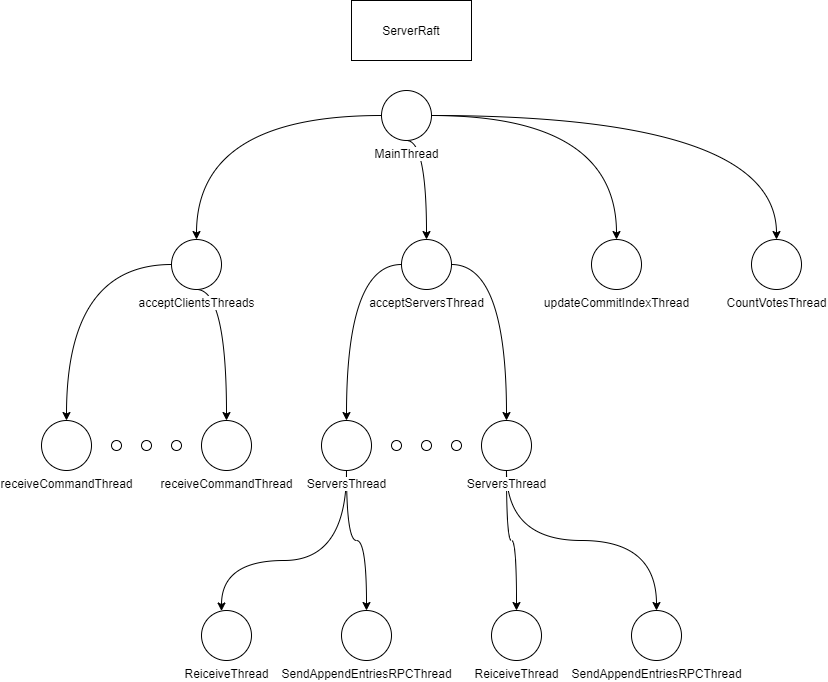

The diagram above was exported from draw.io. Its source (the exported page's mxGraphModel, read from the mxfile embedded in the PNG):
<mxGraphModel dx="1803" dy="1280" grid="1" gridSize="10" guides="1" tooltips="1" connect="1" arrows="1" fold="1" page="1" pageScale="1" pageWidth="827" pageHeight="1169" math="0" shadow="0">
  <root>
    <mxCell id="0" />
    <mxCell id="1" parent="0" />
    <mxCell id="qjaO--zdCA4GsC5iHx4p-15" style="edgeStyle=orthogonalEdgeStyle;curved=1;orthogonalLoop=1;jettySize=auto;html=1;" edge="1" parent="1" source="qjaO--zdCA4GsC5iHx4p-6" target="qjaO--zdCA4GsC5iHx4p-14">
      <mxGeometry relative="1" as="geometry">
        <mxPoint x="425" y="520" as="sourcePoint" />
        <mxPoint x="375" y="660" as="targetPoint" />
        <Array as="points">
          <mxPoint x="415" y="580" />
          <mxPoint x="435" y="580" />
        </Array>
      </mxGeometry>
    </mxCell>
    <mxCell id="B5M95EREykMLs_v9i2ri-40" value="ServerRaft" style="rounded=0;whiteSpace=wrap;html=1;" parent="1" vertex="1">
      <mxGeometry x="420" y="40" width="120" height="60" as="geometry" />
    </mxCell>
    <mxCell id="B5M95EREykMLs_v9i2ri-52" style="edgeStyle=orthogonalEdgeStyle;curved=1;orthogonalLoop=1;jettySize=auto;html=1;" parent="1" edge="1">
      <mxGeometry relative="1" as="geometry">
        <mxPoint x="450" y="155" as="sourcePoint" />
        <mxPoint x="265" y="279" as="targetPoint" />
      </mxGeometry>
    </mxCell>
    <mxCell id="B5M95EREykMLs_v9i2ri-53" style="edgeStyle=orthogonalEdgeStyle;curved=1;orthogonalLoop=1;jettySize=auto;html=1;entryX=0.5;entryY=0;entryDx=0;entryDy=0;" parent="1" edge="1">
      <mxGeometry relative="1" as="geometry">
        <mxPoint x="475" y="180" as="sourcePoint" />
        <mxPoint x="495" y="279" as="targetPoint" />
      </mxGeometry>
    </mxCell>
    <mxCell id="B5M95EREykMLs_v9i2ri-55" style="edgeStyle=orthogonalEdgeStyle;curved=1;orthogonalLoop=1;jettySize=auto;html=1;entryX=0.5;entryY=0;entryDx=0;entryDy=0;" parent="1" edge="1">
      <mxGeometry relative="1" as="geometry">
        <mxPoint x="500" y="155" as="sourcePoint" />
        <mxPoint x="685" y="279" as="targetPoint" />
      </mxGeometry>
    </mxCell>
    <mxCell id="B5M95EREykMLs_v9i2ri-86" style="edgeStyle=orthogonalEdgeStyle;curved=1;orthogonalLoop=1;jettySize=auto;html=1;entryX=0.5;entryY=0;entryDx=0;entryDy=0;" parent="1" edge="1">
      <mxGeometry relative="1" as="geometry">
        <mxPoint x="240" y="304" as="sourcePoint" />
        <mxPoint x="135" y="460" as="targetPoint" />
      </mxGeometry>
    </mxCell>
    <mxCell id="B5M95EREykMLs_v9i2ri-87" style="edgeStyle=orthogonalEdgeStyle;curved=1;orthogonalLoop=1;jettySize=auto;html=1;entryX=0.5;entryY=0;entryDx=0;entryDy=0;" parent="1" edge="1">
      <mxGeometry relative="1" as="geometry">
        <mxPoint x="265" y="329" as="sourcePoint" />
        <mxPoint x="295" y="460" as="targetPoint" />
      </mxGeometry>
    </mxCell>
    <mxCell id="B5M95EREykMLs_v9i2ri-92" style="edgeStyle=orthogonalEdgeStyle;curved=1;orthogonalLoop=1;jettySize=auto;html=1;" parent="1" edge="1">
      <mxGeometry relative="1" as="geometry">
        <mxPoint x="520" y="304" as="sourcePoint" />
        <mxPoint x="575" y="460" as="targetPoint" />
      </mxGeometry>
    </mxCell>
    <mxCell id="B5M95EREykMLs_v9i2ri-97" style="edgeStyle=orthogonalEdgeStyle;curved=1;orthogonalLoop=1;jettySize=auto;html=1;entryX=0.5;entryY=0;entryDx=0;entryDy=0;" parent="1" edge="1">
      <mxGeometry relative="1" as="geometry">
        <mxPoint x="470" y="304" as="sourcePoint" />
        <mxPoint x="415" y="460" as="targetPoint" />
      </mxGeometry>
    </mxCell>
    <mxCell id="B5M95EREykMLs_v9i2ri-89" value="" style="shape=mxgraph.bpmn.shape;html=1;verticalLabelPosition=bottom;labelBackgroundColor=#ffffff;verticalAlign=top;align=center;perimeter=ellipsePerimeter;outlineConnect=0;outline=standard;symbol=general;" parent="1" vertex="1">
      <mxGeometry x="180" y="480" width="10" height="10" as="geometry" />
    </mxCell>
    <mxCell id="B5M95EREykMLs_v9i2ri-90" value="" style="shape=mxgraph.bpmn.shape;html=1;verticalLabelPosition=bottom;labelBackgroundColor=#ffffff;verticalAlign=top;align=center;perimeter=ellipsePerimeter;outlineConnect=0;outline=standard;symbol=general;" parent="1" vertex="1">
      <mxGeometry x="210" y="480" width="10" height="10" as="geometry" />
    </mxCell>
    <mxCell id="B5M95EREykMLs_v9i2ri-91" value="" style="shape=mxgraph.bpmn.shape;html=1;verticalLabelPosition=bottom;labelBackgroundColor=#ffffff;verticalAlign=top;align=center;perimeter=ellipsePerimeter;outlineConnect=0;outline=standard;symbol=general;" parent="1" vertex="1">
      <mxGeometry x="240" y="480" width="10" height="10" as="geometry" />
    </mxCell>
    <mxCell id="B5M95EREykMLs_v9i2ri-94" value="" style="shape=mxgraph.bpmn.shape;html=1;verticalLabelPosition=bottom;labelBackgroundColor=#ffffff;verticalAlign=top;align=center;perimeter=ellipsePerimeter;outlineConnect=0;outline=standard;symbol=general;" parent="1" vertex="1">
      <mxGeometry x="460" y="480" width="10" height="10" as="geometry" />
    </mxCell>
    <mxCell id="B5M95EREykMLs_v9i2ri-95" value="" style="shape=mxgraph.bpmn.shape;html=1;verticalLabelPosition=bottom;labelBackgroundColor=#ffffff;verticalAlign=top;align=center;perimeter=ellipsePerimeter;outlineConnect=0;outline=standard;symbol=general;" parent="1" vertex="1">
      <mxGeometry x="490" y="480" width="10" height="10" as="geometry" />
    </mxCell>
    <mxCell id="B5M95EREykMLs_v9i2ri-96" value="" style="shape=mxgraph.bpmn.shape;html=1;verticalLabelPosition=bottom;labelBackgroundColor=#ffffff;verticalAlign=top;align=center;perimeter=ellipsePerimeter;outlineConnect=0;outline=standard;symbol=general;" parent="1" vertex="1">
      <mxGeometry x="520" y="480" width="10" height="10" as="geometry" />
    </mxCell>
    <mxCell id="qjaO--zdCA4GsC5iHx4p-2" style="edgeStyle=orthogonalEdgeStyle;curved=1;orthogonalLoop=1;jettySize=auto;html=1;entryX=0.5;entryY=0;entryDx=0;entryDy=0;exitX=1;exitY=0.5;exitDx=0;exitDy=0;" edge="1" parent="1" target="qjaO--zdCA4GsC5iHx4p-3">
      <mxGeometry relative="1" as="geometry">
        <mxPoint x="500" y="155" as="sourcePoint" />
      </mxGeometry>
    </mxCell>
    <mxCell id="qjaO--zdCA4GsC5iHx4p-3" value="CountVotesThread" style="shape=mxgraph.bpmn.shape;html=1;verticalLabelPosition=bottom;labelBackgroundColor=#ffffff;verticalAlign=top;align=center;perimeter=ellipsePerimeter;outlineConnect=0;outline=standard;symbol=general;" vertex="1" parent="1">
      <mxGeometry x="820" y="279" width="50" height="50" as="geometry" />
    </mxCell>
    <mxCell id="qjaO--zdCA4GsC5iHx4p-4" value="updateCommitIndexThread" style="shape=mxgraph.bpmn.shape;html=1;verticalLabelPosition=bottom;labelBackgroundColor=#ffffff;verticalAlign=top;align=center;perimeter=ellipsePerimeter;outlineConnect=0;outline=standard;symbol=general;" vertex="1" parent="1">
      <mxGeometry x="660" y="279" width="50" height="50" as="geometry" />
    </mxCell>
    <mxCell id="qjaO--zdCA4GsC5iHx4p-7" value="acceptServersThread" style="shape=mxgraph.bpmn.shape;html=1;verticalLabelPosition=bottom;labelBackgroundColor=#ffffff;verticalAlign=top;align=center;perimeter=ellipsePerimeter;outlineConnect=0;outline=standard;symbol=general;" vertex="1" parent="1">
      <mxGeometry x="470" y="279" width="50" height="50" as="geometry" />
    </mxCell>
    <mxCell id="qjaO--zdCA4GsC5iHx4p-8" value="MainThread" style="shape=mxgraph.bpmn.shape;html=1;verticalLabelPosition=bottom;labelBackgroundColor=#ffffff;verticalAlign=top;align=center;perimeter=ellipsePerimeter;outlineConnect=0;outline=standard;symbol=general;" vertex="1" parent="1">
      <mxGeometry x="450" y="130" width="50" height="50" as="geometry" />
    </mxCell>
    <mxCell id="qjaO--zdCA4GsC5iHx4p-9" value="acceptClientsThreads" style="shape=mxgraph.bpmn.shape;html=1;verticalLabelPosition=bottom;labelBackgroundColor=#ffffff;verticalAlign=top;align=center;perimeter=ellipsePerimeter;outlineConnect=0;outline=standard;symbol=general;" vertex="1" parent="1">
      <mxGeometry x="240" y="279" width="50" height="50" as="geometry" />
    </mxCell>
    <mxCell id="qjaO--zdCA4GsC5iHx4p-10" value="receiveCommandThread" style="shape=mxgraph.bpmn.shape;html=1;verticalLabelPosition=bottom;labelBackgroundColor=#ffffff;verticalAlign=top;align=center;perimeter=ellipsePerimeter;outlineConnect=0;outline=standard;symbol=general;" vertex="1" parent="1">
      <mxGeometry x="110" y="460" width="50" height="50" as="geometry" />
    </mxCell>
    <mxCell id="qjaO--zdCA4GsC5iHx4p-11" value="receiveCommandThread" style="shape=mxgraph.bpmn.shape;html=1;verticalLabelPosition=bottom;labelBackgroundColor=#ffffff;verticalAlign=top;align=center;perimeter=ellipsePerimeter;outlineConnect=0;outline=standard;symbol=general;" vertex="1" parent="1">
      <mxGeometry x="270" y="460" width="50" height="50" as="geometry" />
    </mxCell>
    <mxCell id="qjaO--zdCA4GsC5iHx4p-12" value="ReiceiveThread" style="shape=mxgraph.bpmn.shape;html=1;verticalLabelPosition=bottom;labelBackgroundColor=#ffffff;verticalAlign=top;align=center;perimeter=ellipsePerimeter;outlineConnect=0;outline=standard;symbol=general;" vertex="1" parent="1">
      <mxGeometry x="270" y="650" width="50" height="50" as="geometry" />
    </mxCell>
    <mxCell id="qjaO--zdCA4GsC5iHx4p-13" style="edgeStyle=orthogonalEdgeStyle;curved=1;orthogonalLoop=1;jettySize=auto;html=1;" edge="1" parent="1" source="qjaO--zdCA4GsC5iHx4p-6" target="qjaO--zdCA4GsC5iHx4p-12">
      <mxGeometry relative="1" as="geometry">
        <mxPoint x="480" y="314" as="sourcePoint" />
        <mxPoint x="425" y="470" as="targetPoint" />
        <Array as="points">
          <mxPoint x="415" y="600" />
          <mxPoint x="290" y="600" />
        </Array>
      </mxGeometry>
    </mxCell>
    <mxCell id="qjaO--zdCA4GsC5iHx4p-14" value="SendAppendEntriesRPCThread" style="shape=mxgraph.bpmn.shape;html=1;verticalLabelPosition=bottom;labelBackgroundColor=#ffffff;verticalAlign=top;align=center;perimeter=ellipsePerimeter;outlineConnect=0;outline=standard;symbol=general;" vertex="1" parent="1">
      <mxGeometry x="410" y="650" width="50" height="50" as="geometry" />
    </mxCell>
    <mxCell id="qjaO--zdCA4GsC5iHx4p-6" value="ServersThread" style="shape=mxgraph.bpmn.shape;html=1;verticalLabelPosition=bottom;labelBackgroundColor=#ffffff;verticalAlign=top;align=center;perimeter=ellipsePerimeter;outlineConnect=0;outline=standard;symbol=general;" vertex="1" parent="1">
      <mxGeometry x="390" y="460" width="50" height="50" as="geometry" />
    </mxCell>
    <mxCell id="qjaO--zdCA4GsC5iHx4p-19" style="edgeStyle=orthogonalEdgeStyle;curved=1;orthogonalLoop=1;jettySize=auto;html=1;" edge="1" parent="1" target="qjaO--zdCA4GsC5iHx4p-22" source="qjaO--zdCA4GsC5iHx4p-5">
      <mxGeometry relative="1" as="geometry">
        <mxPoint x="705" y="510" as="sourcePoint" />
        <mxPoint x="665" y="660" as="targetPoint" />
        <Array as="points">
          <mxPoint x="575" y="580" />
          <mxPoint x="725" y="580" />
        </Array>
      </mxGeometry>
    </mxCell>
    <mxCell id="qjaO--zdCA4GsC5iHx4p-20" value="ReiceiveThread" style="shape=mxgraph.bpmn.shape;html=1;verticalLabelPosition=bottom;labelBackgroundColor=#ffffff;verticalAlign=top;align=center;perimeter=ellipsePerimeter;outlineConnect=0;outline=standard;symbol=general;" vertex="1" parent="1">
      <mxGeometry x="560" y="650" width="50" height="50" as="geometry" />
    </mxCell>
    <mxCell id="qjaO--zdCA4GsC5iHx4p-21" style="edgeStyle=orthogonalEdgeStyle;curved=1;orthogonalLoop=1;jettySize=auto;html=1;" edge="1" parent="1" target="qjaO--zdCA4GsC5iHx4p-20" source="qjaO--zdCA4GsC5iHx4p-5">
      <mxGeometry relative="1" as="geometry">
        <mxPoint x="705" y="510" as="sourcePoint" />
        <mxPoint x="715" y="470" as="targetPoint" />
      </mxGeometry>
    </mxCell>
    <mxCell id="qjaO--zdCA4GsC5iHx4p-22" value="SendAppendEntriesRPCThread" style="shape=mxgraph.bpmn.shape;html=1;verticalLabelPosition=bottom;labelBackgroundColor=#ffffff;verticalAlign=top;align=center;perimeter=ellipsePerimeter;outlineConnect=0;outline=standard;symbol=general;" vertex="1" parent="1">
      <mxGeometry x="700" y="650" width="50" height="50" as="geometry" />
    </mxCell>
    <mxCell id="qjaO--zdCA4GsC5iHx4p-5" value="ServersThread" style="shape=mxgraph.bpmn.shape;html=1;verticalLabelPosition=bottom;labelBackgroundColor=#ffffff;verticalAlign=top;align=center;perimeter=ellipsePerimeter;outlineConnect=0;outline=standard;symbol=general;" vertex="1" parent="1">
      <mxGeometry x="550" y="460" width="50" height="50" as="geometry" />
    </mxCell>
  </root>
</mxGraphModel>